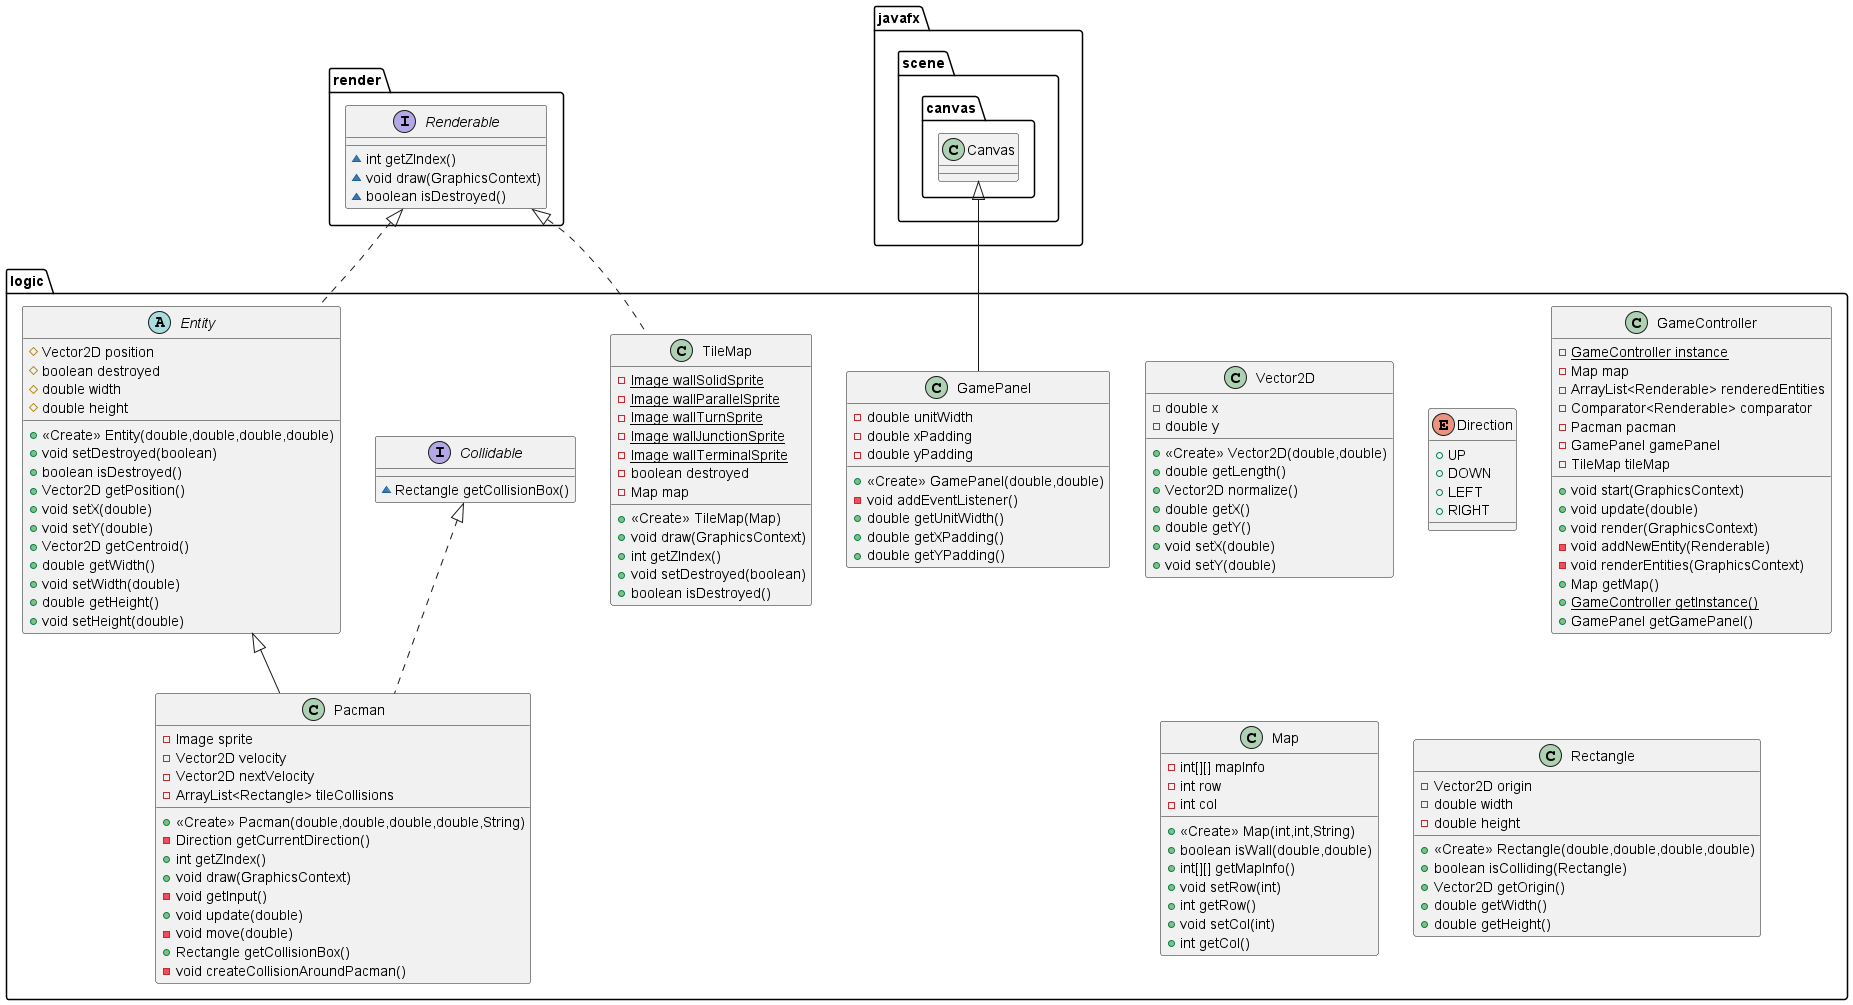

The diagram above was rendered by PlantUML. Its source (embedded in the PNG):
@startuml
class logic.Vector2D {
- double x
- double y
+ <<Create>> Vector2D(double,double)
+ double getLength()
+ Vector2D normalize()
+ double getX()
+ double getY()
+ void setX(double)
+ void setY(double)
}
class logic.Pacman {
- Image sprite
- Vector2D velocity
- Vector2D nextVelocity
- ArrayList<Rectangle> tileCollisions
+ <<Create>> Pacman(double,double,double,double,String)
- Direction getCurrentDirection()
+ int getZIndex()
+ void draw(GraphicsContext)
- void getInput()
+ void update(double)
- void move(double)
+ Rectangle getCollisionBox()
- void createCollisionAroundPacman()
}
class logic.TileMap {
- {static} Image wallSolidSprite
- {static} Image wallParallelSprite
- {static} Image wallTurnSprite
- {static} Image wallJunctionSprite
- {static} Image wallTerminalSprite
- boolean destroyed
- Map map
+ <<Create>> TileMap(Map)
+ void draw(GraphicsContext)
+ int getZIndex()
+ void setDestroyed(boolean)
+ boolean isDestroyed()
}
enum logic.Direction {
+  UP
+  DOWN
+  LEFT
+  RIGHT
}
class logic.GamePanel {
- double unitWidth
- double xPadding
- double yPadding
+ <<Create>> GamePanel(double,double)
- void addEventListener()
+ double getUnitWidth()
+ double getXPadding()
+ double getYPadding()
}
interface render.Renderable {
~ int getZIndex()
~ void draw(GraphicsContext)
~ boolean isDestroyed()
}
class logic.GameController {
- {static} GameController instance
- Map map
- ArrayList<Renderable> renderedEntities
- Comparator<Renderable> comparator
- Pacman pacman
- GamePanel gamePanel
- TileMap tileMap
+ void start(GraphicsContext)
+ void update(double)
+ void render(GraphicsContext)
- void addNewEntity(Renderable)
- void renderEntities(GraphicsContext)
+ Map getMap()
+ {static} GameController getInstance()
+ GamePanel getGamePanel()
}
class logic.Map {
- int[][] mapInfo
- int row
- int col
+ <<Create>> Map(int,int,String)
+ boolean isWall(double,double)
+ int[][] getMapInfo()
+ void setRow(int)
+ int getRow()
+ void setCol(int)
+ int getCol()
}
interface logic.Collidable {
~ Rectangle getCollisionBox()
}
class logic.Rectangle {
- Vector2D origin
- double width
- double height
+ <<Create>> Rectangle(double,double,double,double)
+ boolean isColliding(Rectangle)
+ Vector2D getOrigin()
+ double getWidth()
+ double getHeight()
}
abstract class logic.Entity {
# Vector2D position
# boolean destroyed
# double width
# double height
+ <<Create>> Entity(double,double,double,double)
+ void setDestroyed(boolean)
+ boolean isDestroyed()
+ Vector2D getPosition()
+ void setX(double)
+ void setY(double)
+ Vector2D getCentroid()
+ double getWidth()
+ void setWidth(double)
+ double getHeight()
+ void setHeight(double)
}


logic.Collidable <|.. logic.Pacman
logic.Entity <|-- logic.Pacman
render.Renderable <|.. logic.TileMap
javafx.scene.canvas.Canvas <|-- logic.GamePanel
render.Renderable <|.. logic.Entity
@enduml